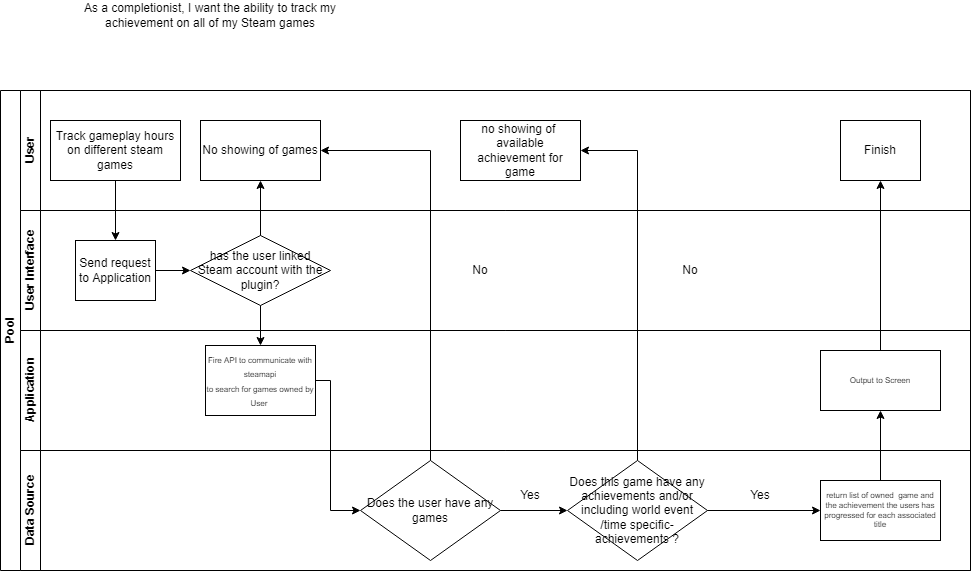

The diagram above was exported from draw.io. Its source (the exported page's mxGraphModel, read from the mxfile embedded in the PNG):
<mxGraphModel dx="1422" dy="705" grid="1" gridSize="10" guides="1" tooltips="1" connect="1" arrows="1" fold="1" page="1" pageScale="1" pageWidth="827" pageHeight="1169" math="0" shadow="0">
  <root>
    <mxCell id="0" />
    <mxCell id="1" parent="0" />
    <mxCell id="dNxyNK7c78bLwvsdeMH5-19" value="Pool" style="swimlane;html=1;childLayout=stackLayout;resizeParent=1;resizeParentMax=0;horizontal=0;startSize=20;horizontalStack=0;" parent="1" vertex="1">
      <mxGeometry x="120" y="120" width="970" height="480" as="geometry" />
    </mxCell>
    <mxCell id="dNxyNK7c78bLwvsdeMH5-27" value="" style="edgeStyle=orthogonalEdgeStyle;rounded=0;orthogonalLoop=1;jettySize=auto;html=1;dashed=1;endArrow=none;endFill=0;" parent="dNxyNK7c78bLwvsdeMH5-19" source="dNxyNK7c78bLwvsdeMH5-24" target="dNxyNK7c78bLwvsdeMH5-26" edge="1">
      <mxGeometry relative="1" as="geometry" />
    </mxCell>
    <mxCell id="dNxyNK7c78bLwvsdeMH5-20" value="User" style="swimlane;html=1;startSize=20;horizontal=0;" parent="dNxyNK7c78bLwvsdeMH5-19" vertex="1">
      <mxGeometry x="20" width="950" height="120" as="geometry" />
    </mxCell>
    <mxCell id="dNxyNK7c78bLwvsdeMH5-24" value="Track gameplay hours on different steam games&lt;br&gt;" style="rounded=0;whiteSpace=wrap;html=1;fontFamily=Helvetica;fontSize=12;fontColor=#000000;align=center;" parent="dNxyNK7c78bLwvsdeMH5-20" vertex="1">
      <mxGeometry x="30" y="30" width="130" height="60" as="geometry" />
    </mxCell>
    <mxCell id="dNxyNK7c78bLwvsdeMH5-30" value="Finish" style="rounded=0;whiteSpace=wrap;html=1;fontFamily=Helvetica;fontSize=12;fontColor=#000000;align=center;" parent="dNxyNK7c78bLwvsdeMH5-20" vertex="1">
      <mxGeometry x="820" y="30" width="80" height="60" as="geometry" />
    </mxCell>
    <mxCell id="BJRlY8CehpEpJpfQ_XVn-9" value="No showing of games" style="rounded=0;whiteSpace=wrap;html=1;" parent="dNxyNK7c78bLwvsdeMH5-20" vertex="1">
      <mxGeometry x="180" y="30" width="120" height="60" as="geometry" />
    </mxCell>
    <mxCell id="JdcoeARrEBV5tphLaA3S-9" value="no showing of&amp;nbsp; available achievement for game" style="rounded=0;whiteSpace=wrap;html=1;" parent="dNxyNK7c78bLwvsdeMH5-20" vertex="1">
      <mxGeometry x="440" y="30" width="120" height="60" as="geometry" />
    </mxCell>
    <mxCell id="dNxyNK7c78bLwvsdeMH5-21" value="User Interface" style="swimlane;html=1;startSize=20;horizontal=0;" parent="dNxyNK7c78bLwvsdeMH5-19" vertex="1">
      <mxGeometry x="20" y="120" width="950" height="120" as="geometry" />
    </mxCell>
    <mxCell id="dNxyNK7c78bLwvsdeMH5-29" value="" style="edgeStyle=orthogonalEdgeStyle;rounded=0;orthogonalLoop=1;jettySize=auto;html=1;endArrow=classic;endFill=1;" parent="dNxyNK7c78bLwvsdeMH5-21" source="dNxyNK7c78bLwvsdeMH5-26" target="dNxyNK7c78bLwvsdeMH5-28" edge="1">
      <mxGeometry relative="1" as="geometry" />
    </mxCell>
    <mxCell id="dNxyNK7c78bLwvsdeMH5-26" value="Send request to Application" style="rounded=0;whiteSpace=wrap;html=1;fontFamily=Helvetica;fontSize=12;fontColor=#000000;align=center;" parent="dNxyNK7c78bLwvsdeMH5-21" vertex="1">
      <mxGeometry x="55" y="30" width="80" height="60" as="geometry" />
    </mxCell>
    <mxCell id="dNxyNK7c78bLwvsdeMH5-28" value="has the user linked Steam account with the plugin?" style="rhombus;whiteSpace=wrap;html=1;fontFamily=Helvetica;fontSize=12;fontColor=#000000;align=center;" parent="dNxyNK7c78bLwvsdeMH5-21" vertex="1">
      <mxGeometry x="170" y="25" width="140" height="70" as="geometry" />
    </mxCell>
    <mxCell id="JdcoeARrEBV5tphLaA3S-12" value="No" style="text;html=1;strokeColor=none;fillColor=none;align=center;verticalAlign=middle;whiteSpace=wrap;rounded=0;" parent="dNxyNK7c78bLwvsdeMH5-21" vertex="1">
      <mxGeometry x="640" y="45" width="60" height="30" as="geometry" />
    </mxCell>
    <mxCell id="JdcoeARrEBV5tphLaA3S-13" value="No" style="text;html=1;strokeColor=none;fillColor=none;align=center;verticalAlign=middle;whiteSpace=wrap;rounded=0;" parent="dNxyNK7c78bLwvsdeMH5-21" vertex="1">
      <mxGeometry x="430" y="45" width="60" height="30" as="geometry" />
    </mxCell>
    <mxCell id="BJRlY8CehpEpJpfQ_XVn-4" value="Application" style="swimlane;html=1;startSize=20;horizontal=0;" parent="dNxyNK7c78bLwvsdeMH5-19" vertex="1">
      <mxGeometry x="20" y="240" width="950" height="120" as="geometry" />
    </mxCell>
    <mxCell id="BJRlY8CehpEpJpfQ_XVn-6" value="&lt;font style=&quot;font-size: 8px;&quot;&gt;Fire API to communicate with steamapi&lt;br&gt;to search for games owned by User&amp;nbsp;&lt;/font&gt;" style="rounded=0;whiteSpace=wrap;html=1;fontFamily=Helvetica;fontSize=12;fontColor=#000000;align=center;" parent="BJRlY8CehpEpJpfQ_XVn-4" vertex="1">
      <mxGeometry x="185" y="15" width="110" height="70" as="geometry" />
    </mxCell>
    <mxCell id="BJRlY8CehpEpJpfQ_XVn-21" value="Output to Screen" style="rounded=0;whiteSpace=wrap;html=1;fontSize=8;" parent="BJRlY8CehpEpJpfQ_XVn-4" vertex="1">
      <mxGeometry x="800" y="20" width="120" height="60" as="geometry" />
    </mxCell>
    <mxCell id="dNxyNK7c78bLwvsdeMH5-22" value="Data Source" style="swimlane;html=1;startSize=20;horizontal=0;" parent="dNxyNK7c78bLwvsdeMH5-19" vertex="1">
      <mxGeometry x="20" y="360" width="950" height="120" as="geometry" />
    </mxCell>
    <mxCell id="JdcoeARrEBV5tphLaA3S-8" value="" style="edgeStyle=orthogonalEdgeStyle;rounded=0;orthogonalLoop=1;jettySize=auto;html=1;" parent="dNxyNK7c78bLwvsdeMH5-22" source="BJRlY8CehpEpJpfQ_XVn-15" target="JdcoeARrEBV5tphLaA3S-6" edge="1">
      <mxGeometry relative="1" as="geometry" />
    </mxCell>
    <mxCell id="BJRlY8CehpEpJpfQ_XVn-15" value="Does the user have any games" style="rhombus;whiteSpace=wrap;html=1;fontFamily=Helvetica;fontSize=12;fontColor=#000000;align=center;" parent="dNxyNK7c78bLwvsdeMH5-22" vertex="1">
      <mxGeometry x="340" y="10" width="140" height="100" as="geometry" />
    </mxCell>
    <mxCell id="BJRlY8CehpEpJpfQ_XVn-20" value="return list of owned&amp;nbsp; game and the achievement the users has progressed for each associated title" style="rounded=0;whiteSpace=wrap;html=1;fontSize=8;" parent="dNxyNK7c78bLwvsdeMH5-22" vertex="1">
      <mxGeometry x="800" y="30" width="120" height="60" as="geometry" />
    </mxCell>
    <mxCell id="JdcoeARrEBV5tphLaA3S-3" value="" style="endArrow=classic;html=1;rounded=0;entryX=0;entryY=0.5;entryDx=0;entryDy=0;exitX=1;exitY=0.5;exitDx=0;exitDy=0;startArrow=none;" parent="dNxyNK7c78bLwvsdeMH5-22" source="JdcoeARrEBV5tphLaA3S-6" target="JdcoeARrEBV5tphLaA3S-6" edge="1">
      <mxGeometry width="50" height="50" relative="1" as="geometry">
        <mxPoint x="500" y="50" as="sourcePoint" />
        <mxPoint x="470" y="-130" as="targetPoint" />
      </mxGeometry>
    </mxCell>
    <mxCell id="JdcoeARrEBV5tphLaA3S-11" value="" style="edgeStyle=orthogonalEdgeStyle;rounded=0;orthogonalLoop=1;jettySize=auto;html=1;" parent="dNxyNK7c78bLwvsdeMH5-22" source="JdcoeARrEBV5tphLaA3S-6" target="BJRlY8CehpEpJpfQ_XVn-20" edge="1">
      <mxGeometry relative="1" as="geometry" />
    </mxCell>
    <mxCell id="JdcoeARrEBV5tphLaA3S-6" value="Does this game have any achievements and/or&lt;br&gt;including world event /time specific-achievements ?" style="rhombus;whiteSpace=wrap;html=1;fontFamily=Helvetica;fontSize=12;fontColor=#000000;align=center;" parent="dNxyNK7c78bLwvsdeMH5-22" vertex="1">
      <mxGeometry x="547" y="10" width="140" height="100" as="geometry" />
    </mxCell>
    <mxCell id="JdcoeARrEBV5tphLaA3S-14" value="Yes" style="text;html=1;strokeColor=none;fillColor=none;align=center;verticalAlign=middle;whiteSpace=wrap;rounded=0;" parent="dNxyNK7c78bLwvsdeMH5-22" vertex="1">
      <mxGeometry x="480" y="30" width="60" height="30" as="geometry" />
    </mxCell>
    <mxCell id="JdcoeARrEBV5tphLaA3S-15" value="Yes" style="text;html=1;strokeColor=none;fillColor=none;align=center;verticalAlign=middle;whiteSpace=wrap;rounded=0;" parent="dNxyNK7c78bLwvsdeMH5-22" vertex="1">
      <mxGeometry x="710" y="30" width="60" height="30" as="geometry" />
    </mxCell>
    <mxCell id="BJRlY8CehpEpJpfQ_XVn-8" value="" style="edgeStyle=orthogonalEdgeStyle;rounded=0;orthogonalLoop=1;jettySize=auto;html=1;" parent="dNxyNK7c78bLwvsdeMH5-19" source="dNxyNK7c78bLwvsdeMH5-24" target="dNxyNK7c78bLwvsdeMH5-26" edge="1">
      <mxGeometry relative="1" as="geometry" />
    </mxCell>
    <mxCell id="BJRlY8CehpEpJpfQ_XVn-10" value="" style="edgeStyle=orthogonalEdgeStyle;rounded=0;orthogonalLoop=1;jettySize=auto;html=1;endArrow=classic;endFill=1;exitX=0.5;exitY=0;exitDx=0;exitDy=0;entryX=0.5;entryY=1;entryDx=0;entryDy=0;" parent="dNxyNK7c78bLwvsdeMH5-19" source="dNxyNK7c78bLwvsdeMH5-28" target="BJRlY8CehpEpJpfQ_XVn-9" edge="1">
      <mxGeometry relative="1" as="geometry">
        <mxPoint x="210" y="89.45999999999998" as="sourcePoint" />
        <mxPoint x="260" y="110" as="targetPoint" />
        <Array as="points" />
      </mxGeometry>
    </mxCell>
    <mxCell id="BJRlY8CehpEpJpfQ_XVn-11" style="edgeStyle=orthogonalEdgeStyle;rounded=0;orthogonalLoop=1;jettySize=auto;html=1;" parent="dNxyNK7c78bLwvsdeMH5-19" source="dNxyNK7c78bLwvsdeMH5-28" target="BJRlY8CehpEpJpfQ_XVn-6" edge="1">
      <mxGeometry relative="1" as="geometry" />
    </mxCell>
    <mxCell id="BJRlY8CehpEpJpfQ_XVn-19" value="" style="edgeStyle=orthogonalEdgeStyle;rounded=0;orthogonalLoop=1;jettySize=auto;html=1;fontSize=8;" parent="dNxyNK7c78bLwvsdeMH5-19" source="BJRlY8CehpEpJpfQ_XVn-6" edge="1">
      <mxGeometry relative="1" as="geometry">
        <mxPoint x="360" y="420" as="targetPoint" />
        <Array as="points">
          <mxPoint x="330" y="290" />
          <mxPoint x="330" y="420" />
        </Array>
      </mxGeometry>
    </mxCell>
    <mxCell id="BJRlY8CehpEpJpfQ_XVn-22" value="" style="edgeStyle=orthogonalEdgeStyle;rounded=0;orthogonalLoop=1;jettySize=auto;html=1;fontSize=8;" parent="dNxyNK7c78bLwvsdeMH5-19" source="BJRlY8CehpEpJpfQ_XVn-20" target="BJRlY8CehpEpJpfQ_XVn-21" edge="1">
      <mxGeometry relative="1" as="geometry" />
    </mxCell>
    <mxCell id="BJRlY8CehpEpJpfQ_XVn-25" value="" style="edgeStyle=orthogonalEdgeStyle;rounded=0;orthogonalLoop=1;jettySize=auto;html=1;fontSize=8;entryX=0.5;entryY=1;entryDx=0;entryDy=0;" parent="dNxyNK7c78bLwvsdeMH5-19" source="BJRlY8CehpEpJpfQ_XVn-21" target="dNxyNK7c78bLwvsdeMH5-30" edge="1">
      <mxGeometry relative="1" as="geometry">
        <mxPoint x="450" y="180" as="targetPoint" />
      </mxGeometry>
    </mxCell>
    <mxCell id="JdcoeARrEBV5tphLaA3S-4" value="" style="endArrow=classic;html=1;rounded=0;exitX=0.5;exitY=0;exitDx=0;exitDy=0;entryX=1;entryY=0.5;entryDx=0;entryDy=0;" parent="dNxyNK7c78bLwvsdeMH5-19" source="BJRlY8CehpEpJpfQ_XVn-15" target="BJRlY8CehpEpJpfQ_XVn-9" edge="1">
      <mxGeometry width="50" height="50" relative="1" as="geometry">
        <mxPoint x="440" y="280" as="sourcePoint" />
        <mxPoint x="490" y="230" as="targetPoint" />
        <Array as="points">
          <mxPoint x="430" y="60" />
        </Array>
      </mxGeometry>
    </mxCell>
    <mxCell id="JdcoeARrEBV5tphLaA3S-10" style="edgeStyle=orthogonalEdgeStyle;rounded=0;orthogonalLoop=1;jettySize=auto;html=1;entryX=1;entryY=0.5;entryDx=0;entryDy=0;" parent="dNxyNK7c78bLwvsdeMH5-19" source="JdcoeARrEBV5tphLaA3S-6" target="JdcoeARrEBV5tphLaA3S-9" edge="1">
      <mxGeometry relative="1" as="geometry">
        <mxPoint x="637" y="60" as="targetPoint" />
      </mxGeometry>
    </mxCell>
    <mxCell id="JdcoeARrEBV5tphLaA3S-2" value="As a completionist, I want the ability to track my achievement on all of my Steam games" style="text;html=1;strokeColor=none;fillColor=none;align=center;verticalAlign=middle;whiteSpace=wrap;rounded=0;" parent="1" vertex="1">
      <mxGeometry x="170" y="30" width="320" height="30" as="geometry" />
    </mxCell>
  </root>
</mxGraphModel>